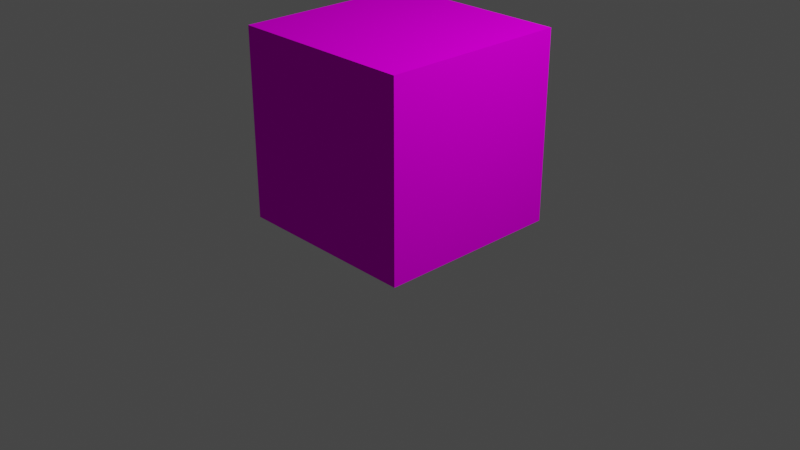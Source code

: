 # Source: Cubo.blend  (saved by Blender 2.93.20; exported with 4.5.12 LTS)
import bpy
from mathutils import Matrix  # noqa: F401  (used for matrix-valued properties, if any)

bpy.ops.wm.read_factory_settings(use_empty=True)
scene = bpy.context.scene
scene.name = 'Scene'

# ---- collections
col_collection = bpy.data.collections.new('Collection'); scene.collection.children.link(col_collection)

# ---- images (referenced by path relative to the original .blend; pixels are not part of the script)
import os
ASSET_DIR = os.environ.get("B2B_ASSET_DIR", "")  # directory of the original .blend (textures are referenced by path, not embedded)
HERE = os.path.dirname(os.path.abspath(__file__))  # packed textures are extracted next to this script under _unpacked/

def load_image(name, relpath, width, height, colorspace="sRGB"):
    """Load a texture the original file referenced (path relative to the .blend, or extracted next to this script)."""
    p = next((c for c in (os.path.join(HERE, relpath), os.path.join(ASSET_DIR, relpath)) if relpath and os.path.exists(c)), "")
    if p:
        img = bpy.data.images.load(p, check_existing=True)
        img.name = name
    else:  # same state as the original file: an image datablock whose file is absent (Cycles renders it pink)
        img = bpy.data.images.new(name, width, height)
        img.source = "FILE"
        img.filepath = "//" + (relpath or name)
    img.colorspace_settings.name = colorspace
    return img
img_woods_plastics_finishcarpentry_urethane_jpg = load_image('Woods&Plastics.FinishCarpentry.Urethane.jpg', 'Woods&Plastics.FinishCarpentry.Urethane.jpg', 1024, 1024, 'sRGB')

# ---- materials (node trees are filled in below, after node groups)
mat_material = bpy.data.materials.new('Material')
mat_material.alpha_threshold = 0.0
mat_material.use_transparent_shadow = False
mat_material.line_color = (0.0, 0.0, 0.0, 1.0)
mat_material_001 = bpy.data.materials.new('Material.001')
mat_material_001.use_transparent_shadow = False
mat_material_002 = bpy.data.materials.new('Material.002')
mat_material_002.use_transparent_shadow = False

# ---- material node trees
mat_material.use_nodes = True; mat_material.node_tree.nodes.clear()
_N = mat_material.node_tree.nodes; _L = mat_material.node_tree.links
n0 = _N.new('ShaderNodeOutputMaterial'); n0.name = 'Material Output'; n0.location = (300, 300)
n1 = _N.new('ShaderNodeBsdfPrincipled'); n1.name = 'Principled BSDF'; n1.location = (10, 300)
n1.distribution = 'GGX'
n1.subsurface_method = 'BURLEY'
n1.inputs[2].default_value = 0.4
n1.inputs[3].default_value = 1.45
n1.inputs[13].default_value = 0.0
n1.inputs[27].default_value = (0.0, 0.0, 0.0, 1.0)
n1.inputs[28].default_value = 1.0
n2 = _N.new('ShaderNodeMapping'); n2.name = 'Mapeo'; n2.location = (-701, 328)
n2.width = 240
n3 = _N.new('ShaderNodeTexCoord'); n3.name = 'Coordenadas de texturizado'; n3.location = (-901, 311)
n4 = _N.new('ShaderNodeTexImage'); n4.name = 'Imagen'; n4.location = (-401, 299)
n4.image = img_woods_plastics_finishcarpentry_urethane_jpg
_L.new(n1.outputs[0], n0.inputs[0])
_L.new(n4.outputs[0], n1.inputs[0])
_L.new(n2.outputs[0], n4.inputs[0])
_L.new(n3.outputs[2], n2.inputs[0])
n0.is_active_output = True
mat_material_001.use_nodes = True; mat_material_001.node_tree.nodes.clear()
_N = mat_material_001.node_tree.nodes; _L = mat_material_001.node_tree.links
n0 = _N.new('ShaderNodeBsdfPrincipled'); n0.name = 'Principled BSDF'; n0.location = (10, 300)
n0.distribution = 'GGX'
n0.subsurface_method = 'BURLEY'
n0.inputs[0].default_value = (0.007462, 0.5732, 0.1732, 1.0)
n0.inputs[3].default_value = 1.45
n0.inputs[13].default_value = 0.0
n0.inputs[27].default_value = (0.004425, 0.2481, 0.07844, 1.0)
n0.inputs[28].default_value = 1.0
n1 = _N.new('ShaderNodeOutputMaterial'); n1.name = 'Material Output'; n1.location = (300, 300)
_L.new(n0.outputs[0], n1.inputs[0])
n1.is_active_output = True
mat_material_002.use_nodes = True; mat_material_002.node_tree.nodes.clear()
_N = mat_material_002.node_tree.nodes; _L = mat_material_002.node_tree.links
n0 = _N.new('ShaderNodeBsdfPrincipled'); n0.name = 'Principled BSDF'; n0.location = (10, 300)
n0.distribution = 'GGX'
n0.subsurface_method = 'BURLEY'
n0.inputs[0].default_value = (0.5732, 0.007462, 0.007462, 1.0)
n0.inputs[3].default_value = 1.45
n0.inputs[13].default_value = 0.0
n0.inputs[27].default_value = (0.2481, 0.004425, 0.004425, 1.0)
n0.inputs[28].default_value = 1.0
n1 = _N.new('ShaderNodeOutputMaterial'); n1.name = 'Material Output'; n1.location = (300, 300)
_L.new(n0.outputs[0], n1.inputs[0])
n1.is_active_output = True

# ---- world
world_world = bpy.data.worlds.new('World'); scene.world = world_world
world_world.use_nodes = True; world_world.node_tree.nodes.clear()
_N = world_world.node_tree.nodes; _L = world_world.node_tree.links
n0 = _N.new('ShaderNodeOutputWorld'); n0.name = 'World Output'; n0.location = (300, 300)
n1 = _N.new('ShaderNodeBackground'); n1.name = 'Background'; n1.location = (10, 300)
n1.inputs[0].default_value = (0.05088, 0.05088, 0.05088, 1.0)
_L.new(n1.outputs[0], n0.inputs[0])
n0.is_active_output = True
world_world.color = (0.05088, 0.05088, 0.05088)
world_world.use_sun_shadow = False
world_world.sun_shadow_jitter_overblur = 0.0

# ---- cameras
cam_camera = bpy.data.cameras.new('Camera')
cam_camera.clip_end = 100.0
cam_camera.ortho_scale = 7.314

# ---- lights
light_light = bpy.data.lights.new('Light', 'POINT')
light_light.transmission_factor = 0.0
light_light.energy = 1000.0
light_light.shadow_soft_size = 0.1
light_light.shadow_maximum_resolution = 0.006
light_light.use_absolute_resolution = True

# ---- meshes
me_cube_002 = bpy.data.meshes.new('Cube.002')
me_cube_002.from_pydata([(1.0, -1.0, 2.0), (1.0, -1.0, 0.0), (-1.0, -1.0, 2.0), (-1.0, -1.0, 0.0), (1.0, 1.0, 2.0), (1.0, 1.0, 0.0), (1.0, -1.0, 2.0), (1.0, -1.0, 0.0), (1.0, 1.0, 2.0), (1.0, -1.0, 2.0), (-1.0, 1.0, 2.0), (-1.0, -1.0, 2.0), (-1.0, 1.0, 2.0), (-1.0, 1.0, 0.0), (-1.0, -1.0, 2.0), (-1.0, -1.0, 0.0), (1.0, 1.0, 2.0), (1.0, 1.0, 0.0), (-1.0, 1.0, 2.0), (-1.0, 1.0, 0.0), (1.0, 1.0, 0.0), (1.0, -1.0, 0.0), (-1.0, 1.0, 0.0), (-1.0, -1.0, 0.0)], [], [(1, 0, 2, 3), (5, 4, 6, 7), (8, 10, 11, 9), (15, 14, 12, 13), (19, 18, 16, 17), (22, 20, 21, 23)])
_uv = me_cube_002.uv_layers.new(name='UVMap')
_uv.uv.foreach_set('vector', [0.375, 0.75, 0.625, 0.75, 0.625, 1.0, 0.375, 1.0, 0.375, 0.5, 0.625, 0.5, 0.625, 0.75, 0.375, 0.75, 0.625, 0.5, 0.875, 0.5, 0.875, 0.75, 0.625, 0.75, 0.375, 0.0, 0.625, 0.0, 0.625, 0.25, 0.375, 0.25, 0.375, 0.25, 0.625, 0.25, 0.625, 0.5, 0.375, 0.5, 0.125, 0.5, 0.375, 0.5, 0.375, 0.75, 0.125, 0.75])
me_cube_002.materials.append(mat_material)
me_cube_002.use_remesh_preserve_volume = False
me_cube_002.use_remesh_preserve_attributes = False
me_cube_002.use_mirror_vertex_groups = False
me_cube_002.update()
me_boton_1 = bpy.data.meshes.new('boton_1')
me_boton_1.from_pydata([(5.403, 1.387e-08, 0.8636), (7.403, 1.387e-08, 0.8636), (5.403, -3.12e-07, 1.355), (7.403, -3.12e-07, 1.355)], [], [(0, 1, 3, 2)])
_uv = me_boton_1.uv_layers.new(name='MapaUV')
_uv.uv.foreach_set('vector', [0.0, 0.0, 1.0, 0.0, 1.0, 1.0, 0.0, 1.0])
me_boton_1.materials.append(mat_material_001)
me_boton_1.use_remesh_fix_poles = True
me_boton_1.use_remesh_preserve_attributes = False
me_boton_1.update()
me_boton_2 = bpy.data.meshes.new('boton_2')
me_boton_2.from_pydata([(5.403, 1.387e-08, 0.1542), (7.403, 1.387e-08, 0.1542), (5.403, -3.12e-07, 0.6456), (7.403, -3.12e-07, 0.6456)], [], [(0, 1, 3, 2)])
_uv = me_boton_2.uv_layers.new(name='MapaUV')
_uv.uv.foreach_set('vector', [0.0, 0.0, 1.0, 0.0, 1.0, 1.0, 0.0, 1.0])
me_boton_2.materials.append(mat_material_002)
me_boton_2.use_remesh_fix_poles = True
me_boton_2.use_remesh_preserve_attributes = False
me_boton_2.update()
arm_esqueleto = bpy.data.armatures.new('Esqueleto')  # bones are not reproduced

# ---- objects
ob_light = bpy.data.objects.new('Light', light_light)
ob_camera = bpy.data.objects.new('Camera', cam_camera)
ob_cube_002 = bpy.data.objects.new('Cube.002', me_cube_002)
ob_esqueleto = bpy.data.objects.new('Esqueleto', arm_esqueleto)
ob_boton_1 = bpy.data.objects.new('boton_1', me_boton_1)
ob_boton_2 = bpy.data.objects.new('boton_2', me_boton_2)

# ---- transforms, parenting, visibility, modifiers, constraints
ob_light.location = (4.076, 1.005, 5.904)
ob_light.rotation_euler = (0.6503, 0.05522, 1.866)
ob_light.lock_rotations_4d = False
ob_light.empty_display_type = 'ARROWS'
ob_light.color = (0.0, 0.0, 0.0, 0.0)
ob_light.lineart.crease_threshold = 0.0
ob_camera.location = (7.359, -6.926, 4.958)
ob_camera.rotation_euler = (1.109, 0.0, 0.8149)
ob_camera.lock_rotations_4d = False
ob_camera.empty_display_type = 'ARROWS'
ob_camera.color = (0.0, 0.0, 0.0, 0.0)
ob_camera.display_type = 'WIRE'
ob_camera.lineart.crease_threshold = 0.0
ob_cube_002.parent = ob_esqueleto
ob_cube_002.location = (0.0, 0.0, 0.0)
ob_cube_002.lock_rotations_4d = False
ob_cube_002.empty_display_type = 'ARROWS'
ob_cube_002.lineart.crease_threshold = 0.0
_vg = ob_cube_002.vertex_groups.new(name='bon_sup')
_vg.add([8, 9, 10, 11], 1.0, 'REPLACE')
_vg = ob_cube_002.vertex_groups.new(name='bon_drcho')
_vg.add([4, 5, 6, 7], 1.0, 'REPLACE')
_vg = ob_cube_002.vertex_groups.new(name='bon_izqdo')
_vg.add([12, 13, 14, 15], 1.0, 'REPLACE')
_vg = ob_cube_002.vertex_groups.new(name='bon_tras')
_vg.add([16, 17, 18, 19], 1.0, 'REPLACE')
_vg = ob_cube_002.vertex_groups.new(name='bon_del')
_vg.add([0, 1, 2, 3], 1.0, 'REPLACE')
_vg = ob_cube_002.vertex_groups.new(name='bon_base')
_vg.add([20, 21, 22, 23], 1.0, 'REPLACE')
_m = ob_cube_002.modifiers.new('Esqueleto', 'ARMATURE')
_m.object = ob_esqueleto
ob_esqueleto.location = (0.0, 0.0, 0.0)
ob_boton_1.location = (0.0, 0.0, 0.0)
ob_boton_2.location = (0.0, 0.0, 0.0)

# ---- collection membership
col_collection.objects.link(ob_light)
col_collection.objects.link(ob_camera)
col_collection.objects.link(ob_cube_002)
col_collection.objects.link(ob_esqueleto)
col_collection.objects.link(ob_boton_1)
col_collection.objects.link(ob_boton_2)

# ---- scene / render settings (as saved in the file)
scene.camera = ob_camera
scene.frame_start = 1; scene.frame_end = 250; scene.frame_set(75)
scene.render.engine = 'BLENDER_EEVEE_NEXT'
scene.cycles.use_denoising = False
scene.cycles.samples = 128
scene.cycles.sampling_pattern = 'TABULATED_SOBOL'
scene.cycles.use_adaptive_sampling = False
scene.cycles.use_light_tree = False
scene.view_settings.view_transform = 'Filmic'
bpy.context.view_layer.update()
